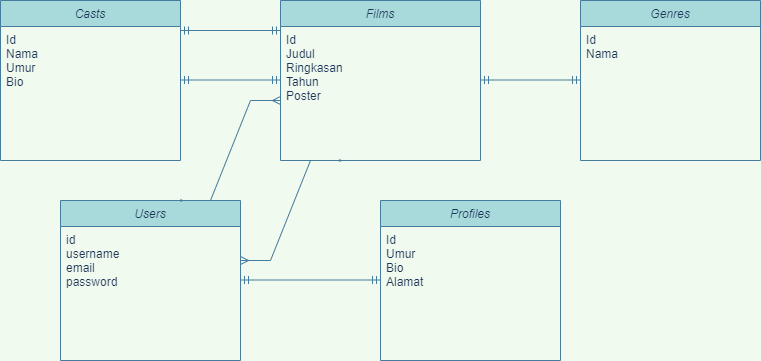

The diagram above was exported from draw.io. Its source (the exported page's mxGraphModel, read from the mxfile embedded in the PNG):
<mxGraphModel dx="820" dy="465" grid="1" gridSize="10" guides="1" tooltips="1" connect="1" arrows="1" fold="1" page="1" pageScale="1" pageWidth="827" pageHeight="1169" background="#F1FAEE" math="0" shadow="0">
  <root>
    <mxCell id="WIyWlLk6GJQsqaUBKTNV-0" />
    <mxCell id="WIyWlLk6GJQsqaUBKTNV-1" parent="WIyWlLk6GJQsqaUBKTNV-0" />
    <mxCell id="7vO4TqXC3smlUy4mJMin-8" value="Profiles" style="swimlane;fontStyle=2;align=center;verticalAlign=top;childLayout=stackLayout;horizontal=1;startSize=26;horizontalStack=0;resizeParent=1;resizeLast=0;collapsible=1;marginBottom=0;rounded=0;shadow=0;strokeWidth=1;fillColor=#A8DADC;strokeColor=#457B9D;fontColor=#1D3557;" vertex="1" parent="WIyWlLk6GJQsqaUBKTNV-1">
      <mxGeometry x="420" y="240" width="180" height="160" as="geometry">
        <mxRectangle x="230" y="140" width="160" height="26" as="alternateBounds" />
      </mxGeometry>
    </mxCell>
    <mxCell id="7vO4TqXC3smlUy4mJMin-16" value="Id&#10;Umur&#10;Bio&#10;Alamat" style="text;align=left;verticalAlign=top;spacingLeft=4;spacingRight=4;overflow=hidden;rotatable=0;points=[[0,0.5],[1,0.5]];portConstraint=eastwest;rounded=0;shadow=0;html=0;fontColor=#1D3557;" vertex="1" parent="7vO4TqXC3smlUy4mJMin-8">
      <mxGeometry y="26" width="180" height="80" as="geometry" />
    </mxCell>
    <mxCell id="7vO4TqXC3smlUy4mJMin-7" value="Users" style="swimlane;fontStyle=2;align=center;verticalAlign=top;childLayout=stackLayout;horizontal=1;startSize=26;horizontalStack=0;resizeParent=1;resizeLast=0;collapsible=1;marginBottom=0;rounded=0;shadow=0;strokeWidth=1;fillColor=#A8DADC;strokeColor=#457B9D;fontColor=#1D3557;" vertex="1" parent="WIyWlLk6GJQsqaUBKTNV-1">
      <mxGeometry x="100" y="240" width="180" height="160" as="geometry">
        <mxRectangle x="230" y="140" width="160" height="26" as="alternateBounds" />
      </mxGeometry>
    </mxCell>
    <mxCell id="7vO4TqXC3smlUy4mJMin-9" value="id&#10;username&#10;email&#10;password" style="text;align=left;verticalAlign=top;spacingLeft=4;spacingRight=4;overflow=hidden;rotatable=0;points=[[0,0.5],[1,0.5]];portConstraint=eastwest;rounded=0;shadow=0;html=0;fontColor=#1D3557;" vertex="1" parent="7vO4TqXC3smlUy4mJMin-7">
      <mxGeometry y="26" width="180" height="80" as="geometry" />
    </mxCell>
    <mxCell id="7vO4TqXC3smlUy4mJMin-10" value="Genres" style="swimlane;fontStyle=2;align=center;verticalAlign=top;childLayout=stackLayout;horizontal=1;startSize=26;horizontalStack=0;resizeParent=1;resizeLast=0;collapsible=1;marginBottom=0;rounded=0;shadow=0;strokeWidth=1;fillColor=#A8DADC;strokeColor=#457B9D;fontColor=#1D3557;" vertex="1" parent="WIyWlLk6GJQsqaUBKTNV-1">
      <mxGeometry x="620" y="40" width="180" height="160" as="geometry">
        <mxRectangle x="230" y="140" width="160" height="26" as="alternateBounds" />
      </mxGeometry>
    </mxCell>
    <mxCell id="7vO4TqXC3smlUy4mJMin-17" value="Id&#10;Nama" style="text;align=left;verticalAlign=top;spacingLeft=4;spacingRight=4;overflow=hidden;rotatable=0;points=[[0,0.5],[1,0.5]];portConstraint=eastwest;rounded=0;shadow=0;html=0;fontColor=#1D3557;" vertex="1" parent="7vO4TqXC3smlUy4mJMin-10">
      <mxGeometry y="26" width="180" height="74" as="geometry" />
    </mxCell>
    <mxCell id="7vO4TqXC3smlUy4mJMin-11" value="Films" style="swimlane;fontStyle=2;align=center;verticalAlign=top;childLayout=stackLayout;horizontal=1;startSize=26;horizontalStack=0;resizeParent=1;resizeLast=0;collapsible=1;marginBottom=0;rounded=0;shadow=0;strokeWidth=1;fillColor=#A8DADC;strokeColor=#457B9D;fontColor=#1D3557;" vertex="1" parent="WIyWlLk6GJQsqaUBKTNV-1">
      <mxGeometry x="320" y="40" width="200" height="160" as="geometry">
        <mxRectangle x="230" y="140" width="160" height="26" as="alternateBounds" />
      </mxGeometry>
    </mxCell>
    <mxCell id="7vO4TqXC3smlUy4mJMin-2" value="Id&#10;Judul&#10;Ringkasan&#10;Tahun &#10;Poster" style="text;align=left;verticalAlign=top;spacingLeft=4;spacingRight=4;overflow=hidden;rotatable=0;points=[[0,0.5],[1,0.5]];portConstraint=eastwest;rounded=0;shadow=0;html=0;fontColor=#1D3557;" vertex="1" parent="7vO4TqXC3smlUy4mJMin-11">
      <mxGeometry y="26" width="200" height="80" as="geometry" />
    </mxCell>
    <mxCell id="7vO4TqXC3smlUy4mJMin-13" value="Casts" style="swimlane;fontStyle=2;align=center;verticalAlign=top;childLayout=stackLayout;horizontal=1;startSize=26;horizontalStack=0;resizeParent=1;resizeLast=0;collapsible=1;marginBottom=0;rounded=0;shadow=0;strokeWidth=1;fillColor=#A8DADC;strokeColor=#457B9D;fontColor=#1D3557;" vertex="1" parent="WIyWlLk6GJQsqaUBKTNV-1">
      <mxGeometry x="40" y="40" width="180" height="160" as="geometry">
        <mxRectangle x="230" y="140" width="160" height="26" as="alternateBounds" />
      </mxGeometry>
    </mxCell>
    <mxCell id="7vO4TqXC3smlUy4mJMin-14" value="Id&#10;Nama&#10;Umur&#10;Bio" style="text;align=left;verticalAlign=top;spacingLeft=4;spacingRight=4;overflow=hidden;rotatable=0;points=[[0,0.5],[1,0.5]];portConstraint=eastwest;rounded=0;shadow=0;html=0;fontColor=#1D3557;" vertex="1" parent="7vO4TqXC3smlUy4mJMin-13">
      <mxGeometry y="26" width="180" height="80" as="geometry" />
    </mxCell>
    <mxCell id="7vO4TqXC3smlUy4mJMin-23" value="" style="fontSize=12;html=1;endArrow=ERmandOne;startArrow=ERmandOne;rounded=1;sketch=0;fontColor=#1D3557;strokeColor=#457B9D;fillColor=#A8DADC;" edge="1" parent="WIyWlLk6GJQsqaUBKTNV-1">
      <mxGeometry width="100" height="100" relative="1" as="geometry">
        <mxPoint x="280" y="319.5" as="sourcePoint" />
        <mxPoint x="420" y="319.5" as="targetPoint" />
      </mxGeometry>
    </mxCell>
    <mxCell id="7vO4TqXC3smlUy4mJMin-24" value="" style="fontSize=12;html=1;endArrow=ERmandOne;startArrow=ERmandOne;rounded=1;sketch=0;fontColor=#1D3557;strokeColor=#457B9D;fillColor=#A8DADC;" edge="1" parent="WIyWlLk6GJQsqaUBKTNV-1">
      <mxGeometry width="100" height="100" relative="1" as="geometry">
        <mxPoint x="220" y="70" as="sourcePoint" />
        <mxPoint x="320" y="70" as="targetPoint" />
      </mxGeometry>
    </mxCell>
    <mxCell id="7vO4TqXC3smlUy4mJMin-27" value="" style="fontSize=12;html=1;endArrow=ERmandOne;startArrow=ERmandOne;rounded=1;sketch=0;fontColor=#1D3557;strokeColor=#457B9D;fillColor=#A8DADC;" edge="1" parent="WIyWlLk6GJQsqaUBKTNV-1">
      <mxGeometry width="100" height="100" relative="1" as="geometry">
        <mxPoint x="220" y="119.5" as="sourcePoint" />
        <mxPoint x="320" y="119.5" as="targetPoint" />
      </mxGeometry>
    </mxCell>
    <mxCell id="7vO4TqXC3smlUy4mJMin-28" value="" style="fontSize=12;html=1;endArrow=ERmandOne;startArrow=ERmandOne;rounded=1;sketch=0;fontColor=#1D3557;strokeColor=#457B9D;fillColor=#A8DADC;" edge="1" parent="WIyWlLk6GJQsqaUBKTNV-1">
      <mxGeometry width="100" height="100" relative="1" as="geometry">
        <mxPoint x="520" y="119.5" as="sourcePoint" />
        <mxPoint x="620" y="119.5" as="targetPoint" />
      </mxGeometry>
    </mxCell>
    <mxCell id="7vO4TqXC3smlUy4mJMin-40" value="" style="edgeStyle=entityRelationEdgeStyle;fontSize=12;html=1;endArrow=ERmany;startArrow=ERmany;rounded=0;sketch=0;fontColor=#1D3557;strokeColor=#457B9D;fillColor=#A8DADC;endFill=0;endSize=0;" edge="1" parent="WIyWlLk6GJQsqaUBKTNV-1">
      <mxGeometry width="100" height="100" relative="1" as="geometry">
        <mxPoint x="280" y="300" as="sourcePoint" />
        <mxPoint x="380" y="200" as="targetPoint" />
      </mxGeometry>
    </mxCell>
    <mxCell id="7vO4TqXC3smlUy4mJMin-41" value="" style="edgeStyle=entityRelationEdgeStyle;fontSize=12;html=1;endArrow=ERmany;startArrow=ERmany;rounded=0;sketch=0;fontColor=#1D3557;endSize=6;strokeColor=#457B9D;fillColor=#A8DADC;startSize=0;" edge="1" parent="WIyWlLk6GJQsqaUBKTNV-1">
      <mxGeometry width="100" height="100" relative="1" as="geometry">
        <mxPoint x="220" y="240" as="sourcePoint" />
        <mxPoint x="320" y="140" as="targetPoint" />
      </mxGeometry>
    </mxCell>
  </root>
</mxGraphModel>